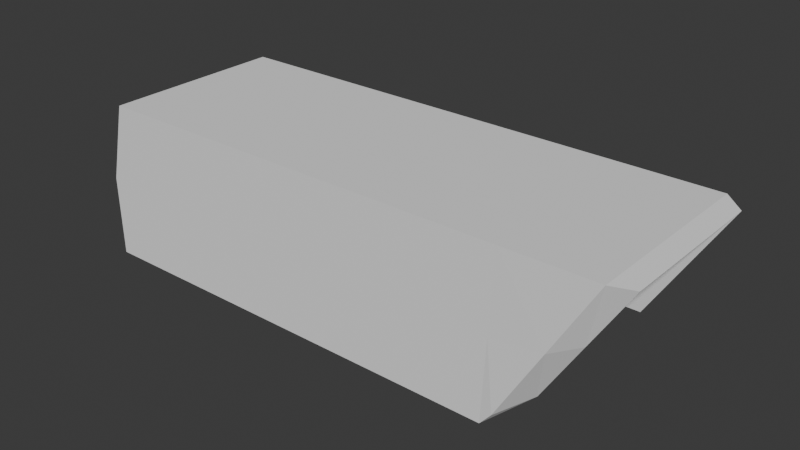 # Source: SecurityCamera.blend  (saved by Blender 4.0.36; exported with 4.5.12 LTS)
import bpy
from mathutils import Matrix  # noqa: F401  (used for matrix-valued properties, if any)

bpy.ops.wm.read_factory_settings(use_empty=True)
scene = bpy.context.scene
scene.name = 'Scene'

# ---- world
world_world = bpy.data.worlds.new('World'); scene.world = world_world
world_world.use_nodes = True; world_world.node_tree.nodes.clear()
_N = world_world.node_tree.nodes; _L = world_world.node_tree.links
n0 = _N.new('ShaderNodeOutputWorld'); n0.name = 'World Output'; n0.location = (300, 300)
n1 = _N.new('ShaderNodeBackground'); n1.name = 'Background'; n1.location = (10, 300)
n1.inputs[0].default_value = (0.05088, 0.05088, 0.05088, 1.0)
_L.new(n1.outputs[0], n0.inputs[0])
n0.is_active_output = True
world_world.color = (0.05088, 0.05088, 0.05088)
world_world.use_sun_shadow = False
world_world.sun_shadow_jitter_overblur = 0.0

# ---- meshes
me_cube_001 = bpy.data.meshes.new('Cube.001')
me_cube_001.from_pydata([(-0.2556, -0.0825, -0.0825), (-0.2556, -0.07266, 0.03524), (-0.2556, 0.0825, -0.0825), (-0.2556, 0.07266, 0.03524), (0.0825, -0.0825, -0.0825), (0.0825, -0.07266, 0.03524), (0.0825, 0.0825, -0.0825), (0.0825, 0.07266, 0.03524), (0.0825, 0.06197, 0.0145), (0.0825, 0.06197, -0.06177), (0.0825, -0.06197, -0.06177), (0.0825, -0.06197, 0.0145), (0.06847, 0.06197, 0.0145), (0.06847, 0.06197, -0.06177), (0.06847, -0.06197, -0.06177), (0.06847, -0.06197, 0.0145), (0.1526, 0.07266, 0.03524), (0.091, 0.0825, -0.07241), (0.1526, -0.07266, 0.03524), (0.091, -0.0825, -0.07241), (0.1673, 0.06197, 0.03219), (0.1094, 0.06197, -0.06177), (0.1673, -0.06197, 0.03219), (0.1094, -0.06197, -0.06177), (-0.2637, -0.07758, -0.02363), (-0.2637, 0.07758, -0.02363), (0.0825, 0.07758, -0.02363), (0.0825, -0.07758, -0.02363), (0.0825, 0.06197, -0.02363), (0.0825, -0.06197, -0.02363), (0.06847, 0.06197, -0.02363), (0.06847, -0.06197, -0.02363), (0.1218, 0.07758, -0.01859), (0.1218, -0.07758, -0.01859), (0.1383, 0.06197, -0.01479), (0.1383, -0.06197, -0.01479)], [], [(24, 1, 3, 25), (25, 3, 7, 26), (11, 8, 20, 22), (27, 5, 1, 24), (2, 6, 4, 0), (7, 3, 1, 5), (29, 10, 14, 31), (9, 6, 17, 21), (27, 4, 19, 33), (4, 6, 9, 10), (30, 12, 15, 31), (10, 9, 13, 14), (8, 11, 15, 12), (28, 8, 12, 30), (16, 18, 22, 20), (32, 16, 20, 34), (33, 19, 23, 35), (28, 9, 21, 34), (4, 10, 23, 19), (7, 5, 18, 16), (26, 7, 16, 32), (29, 11, 22, 35), (10, 29, 35, 23), (6, 26, 32, 17), (8, 28, 34, 20), (18, 33, 35, 22), (17, 32, 34, 21), (9, 28, 30, 13), (13, 30, 31, 14), (5, 27, 33, 18), (11, 29, 31, 15), (4, 27, 24, 0), (2, 25, 26, 6), (0, 24, 25, 2)])
_uv = me_cube_001.uv_layers.new(name='UVMap')
_uv.uv.foreach_set('vector', [0.5, 0.0, 0.625, 0.0, 0.625, 0.25, 0.5, 0.25, 0.5, 0.25, 0.625, 0.25, 0.625, 0.5, 0.5, 0.5, 0.625, 0.75, 0.625, 0.5, 0.625, 0.5, 0.625, 0.75, 0.5, 0.75, 0.625, 0.75, 0.625, 1.0, 0.5, 1.0, 0.125, 0.5, 0.375, 0.5, 0.375, 0.75, 0.125, 0.75, 0.625, 0.5, 0.875, 0.5, 0.875, 0.75, 0.625, 0.75, 0.5, 0.75, 0.375, 0.75, 0.375, 0.75, 0.5, 0.75, 0.375, 0.5, 0.375, 0.5, 0.375, 0.5, 0.375, 0.5, 0.5, 0.75, 0.375, 0.75, 0.375, 0.75, 0.5, 0.75, 0.375, 0.75, 0.375, 0.5, 0.375, 0.5, 0.375, 0.75, 0.5, 0.5, 0.625, 0.5, 0.625, 0.75, 0.5, 0.75, 0.375, 0.75, 0.375, 0.5, 0.375, 0.5, 0.375, 0.75, 0.625, 0.5, 0.625, 0.75, 0.625, 0.75, 0.625, 0.5, 0.5, 0.5, 0.625, 0.5, 0.625, 0.5, 0.5, 0.5, 0.625, 0.5, 0.625, 0.75, 0.625, 0.75, 0.625, 0.5, 0.5, 0.5, 0.625, 0.5, 0.625, 0.5, 0.5, 0.5, 0.5, 0.75, 0.375, 0.75, 0.375, 0.75, 0.5, 0.75, 0.5, 0.5, 0.375, 0.5, 0.375, 0.5, 0.5, 0.5, 0.375, 0.75, 0.375, 0.75, 0.375, 0.75, 0.375, 0.75, 0.625, 0.5, 0.625, 0.75, 0.625, 0.75, 0.625, 0.5, 0.5, 0.5, 0.625, 0.5, 0.625, 0.5, 0.5, 0.5, 0.5, 0.75, 0.625, 0.75, 0.625, 0.75, 0.5, 0.75, 0.375, 0.75, 0.5, 0.75, 0.5, 0.75, 0.375, 0.75, 0.375, 0.5, 0.5, 0.5, 0.5, 0.5, 0.375, 0.5, 0.625, 0.5, 0.5, 0.5, 0.5, 0.5, 0.625, 0.5, 0.625, 0.75, 0.5, 0.75, 0.5, 0.75, 0.625, 0.75, 0.375, 0.5, 0.5, 0.5, 0.5, 0.5, 0.375, 0.5, 0.375, 0.5, 0.5, 0.5, 0.5, 0.5, 0.375, 0.5, 0.375, 0.5, 0.5, 0.5, 0.5, 0.75, 0.375, 0.75, 0.625, 0.75, 0.5, 0.75, 0.5, 0.75, 0.625, 0.75, 0.625, 0.75, 0.5, 0.75, 0.5, 0.75, 0.625, 0.75, 0.375, 0.75, 0.5, 0.75, 0.5, 1.0, 0.375, 1.0, 0.375, 0.25, 0.5, 0.25, 0.5, 0.5, 0.375, 0.5, 0.375, 0.0, 0.5, 0.0, 0.5, 0.25, 0.375, 0.25])
me_cube_001.update()

# ---- objects
ob_cube = bpy.data.objects.new('Cube', me_cube_001)

# ---- transforms, parenting, visibility, modifiers, constraints
ob_cube.location = (0.0, 0.0, 0.0)

# ---- collection membership
scene.collection.objects.link(ob_cube)

# ---- scene / render settings (as saved in the file)
scene.frame_start = 1; scene.frame_end = 250; scene.frame_set(1)
scene.render.engine = 'BLENDER_EEVEE_NEXT'
scene.cycles.sampling_pattern = 'TABULATED_SOBOL'
bpy.context.view_layer.update()

# ---- added for rendering (the .blend has no active camera and no usable light): camera, sun
cam_auto = bpy.data.cameras.new('AutoCamera')
cam_auto.lens = 50.0
cam_auto.sensor_width = 36.0
cam_auto.clip_end = 1000.0
ob_auto_camera = bpy.data.objects.new('AutoCamera', cam_auto)
scene.collection.objects.link(ob_auto_camera)
ob_auto_camera.location = (0.392405, -0.528721, 0.328849)
ob_auto_camera.rotation_euler = (1.09748, -7.21219e-08, 0.694738)
scene.camera = ob_auto_camera
light_auto_sun = bpy.data.lights.new('AutoSun', 'SUN')
light_auto_sun.energy = 3.0
light_auto_sun.angle = 0.0523599
ob_auto_sun = bpy.data.objects.new('AutoSun', light_auto_sun)
scene.collection.objects.link(ob_auto_sun)
ob_auto_sun.rotation_euler = (0.872665, 0.174533, 0.523599)
bpy.context.view_layer.update()
